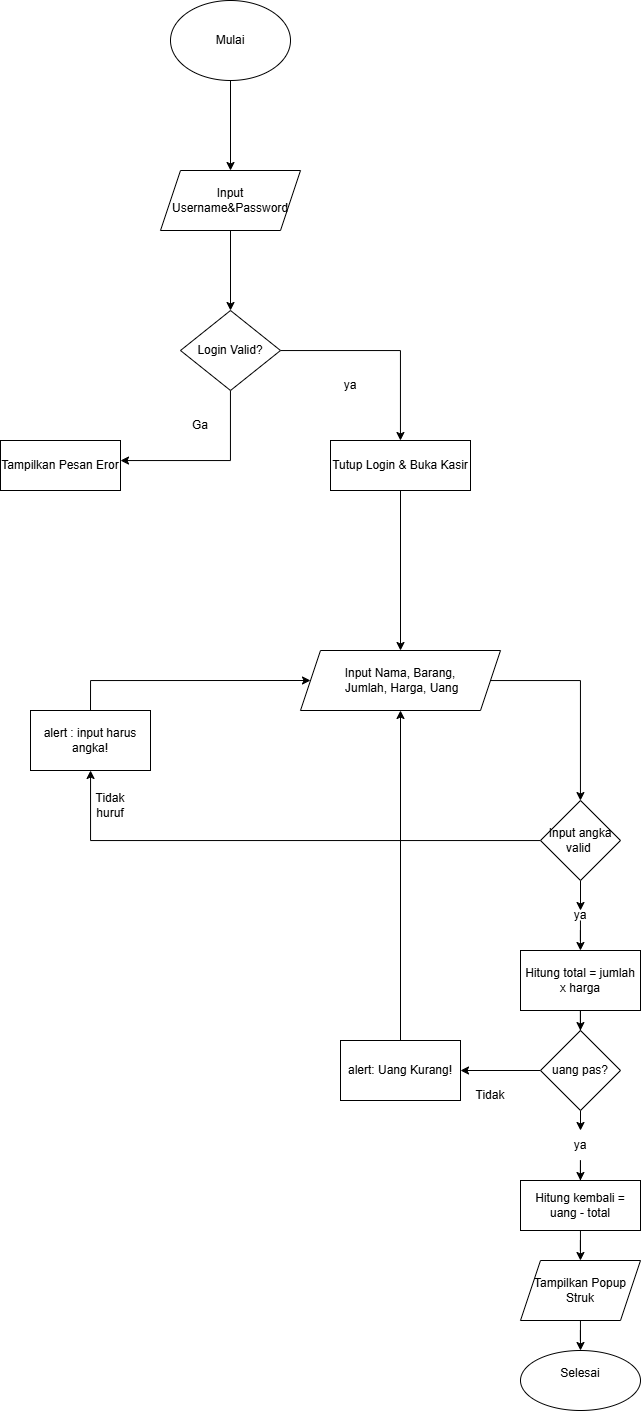

The diagram above was exported from draw.io. Its source (the exported page's mxGraphModel, read from the mxfile embedded in the PNG):
<mxGraphModel dx="827" dy="475" grid="1" gridSize="10" guides="1" tooltips="1" connect="1" arrows="1" fold="1" page="1" pageScale="1" pageWidth="827" pageHeight="1169" math="0" shadow="0">
  <root>
    <mxCell id="WIyWlLk6GJQsqaUBKTNV-0" />
    <mxCell id="WIyWlLk6GJQsqaUBKTNV-1" parent="WIyWlLk6GJQsqaUBKTNV-0" />
    <mxCell id="NNBOaH9V4PefsdpnMwr2-3" edge="1" parent="WIyWlLk6GJQsqaUBKTNV-1" source="NNBOaH9V4PefsdpnMwr2-0" style="edgeStyle=orthogonalEdgeStyle;rounded=0;orthogonalLoop=1;jettySize=auto;html=1;" target="NNBOaH9V4PefsdpnMwr2-1" value="">
      <mxGeometry relative="1" as="geometry" />
    </mxCell>
    <mxCell id="NNBOaH9V4PefsdpnMwr2-0" parent="WIyWlLk6GJQsqaUBKTNV-1" style="ellipse;whiteSpace=wrap;html=1;" value="Mulai" vertex="1">
      <mxGeometry height="80" width="120" x="330" y="50" as="geometry" />
    </mxCell>
    <mxCell id="NNBOaH9V4PefsdpnMwr2-4" edge="1" parent="WIyWlLk6GJQsqaUBKTNV-1" source="NNBOaH9V4PefsdpnMwr2-1" style="edgeStyle=orthogonalEdgeStyle;rounded=0;orthogonalLoop=1;jettySize=auto;html=1;" target="NNBOaH9V4PefsdpnMwr2-2" value="">
      <mxGeometry relative="1" as="geometry" />
    </mxCell>
    <mxCell id="NNBOaH9V4PefsdpnMwr2-1" parent="WIyWlLk6GJQsqaUBKTNV-1" style="shape=parallelogram;perimeter=parallelogramPerimeter;whiteSpace=wrap;html=1;fixedSize=1;" value="Input Username&amp;amp;Password" vertex="1">
      <mxGeometry height="60" width="140" x="320" y="220" as="geometry" />
    </mxCell>
    <mxCell id="NNBOaH9V4PefsdpnMwr2-6" edge="1" parent="WIyWlLk6GJQsqaUBKTNV-1" source="NNBOaH9V4PefsdpnMwr2-2" style="edgeStyle=orthogonalEdgeStyle;rounded=0;orthogonalLoop=1;jettySize=auto;html=1;" target="NNBOaH9V4PefsdpnMwr2-5" value="">
      <mxGeometry relative="1" as="geometry" />
    </mxCell>
    <mxCell id="NNBOaH9V4PefsdpnMwr2-11" edge="1" parent="WIyWlLk6GJQsqaUBKTNV-1" source="NNBOaH9V4PefsdpnMwr2-2" style="edgeStyle=orthogonalEdgeStyle;rounded=0;orthogonalLoop=1;jettySize=auto;html=1;" target="NNBOaH9V4PefsdpnMwr2-10" value="">
      <mxGeometry relative="1" as="geometry">
        <Array as="points">
          <mxPoint x="390" y="510" />
        </Array>
      </mxGeometry>
    </mxCell>
    <mxCell id="NNBOaH9V4PefsdpnMwr2-2" parent="WIyWlLk6GJQsqaUBKTNV-1" style="rhombus;whiteSpace=wrap;html=1;" value="Login Valid?" vertex="1">
      <mxGeometry height="80" width="100" x="340" y="360" as="geometry" />
    </mxCell>
    <mxCell id="NNBOaH9V4PefsdpnMwr2-14" edge="1" parent="WIyWlLk6GJQsqaUBKTNV-1" source="NNBOaH9V4PefsdpnMwr2-5" style="edgeStyle=orthogonalEdgeStyle;rounded=0;orthogonalLoop=1;jettySize=auto;html=1;" target="NNBOaH9V4PefsdpnMwr2-13" value="">
      <mxGeometry relative="1" as="geometry" />
    </mxCell>
    <mxCell id="NNBOaH9V4PefsdpnMwr2-5" parent="WIyWlLk6GJQsqaUBKTNV-1" style="whiteSpace=wrap;html=1;" value="Tutup Login &amp;amp; Buka Kasir" vertex="1">
      <mxGeometry height="50" width="140" x="490" y="490" as="geometry" />
    </mxCell>
    <mxCell id="NNBOaH9V4PefsdpnMwr2-7" parent="WIyWlLk6GJQsqaUBKTNV-1" style="text;html=1;whiteSpace=wrap;strokeColor=none;fillColor=none;align=center;verticalAlign=middle;rounded=0;" value="ya" vertex="1">
      <mxGeometry height="30" width="60" x="480" y="420" as="geometry" />
    </mxCell>
    <mxCell id="NNBOaH9V4PefsdpnMwr2-10" parent="WIyWlLk6GJQsqaUBKTNV-1" style="whiteSpace=wrap;html=1;" value="Tampilkan Pesan Eror" vertex="1">
      <mxGeometry height="50" width="120" x="160" y="490" as="geometry" />
    </mxCell>
    <mxCell id="NNBOaH9V4PefsdpnMwr2-12" parent="WIyWlLk6GJQsqaUBKTNV-1" style="text;html=1;whiteSpace=wrap;strokeColor=none;fillColor=none;align=center;verticalAlign=middle;rounded=0;" value="Ga" vertex="1">
      <mxGeometry height="30" width="60" x="330" y="460" as="geometry" />
    </mxCell>
    <mxCell id="NNBOaH9V4PefsdpnMwr2-16" edge="1" parent="WIyWlLk6GJQsqaUBKTNV-1" source="NNBOaH9V4PefsdpnMwr2-13" style="edgeStyle=orthogonalEdgeStyle;rounded=0;orthogonalLoop=1;jettySize=auto;html=1;" target="NNBOaH9V4PefsdpnMwr2-15" value="">
      <mxGeometry relative="1" as="geometry" />
    </mxCell>
    <mxCell id="NNBOaH9V4PefsdpnMwr2-13" parent="WIyWlLk6GJQsqaUBKTNV-1" style="shape=parallelogram;perimeter=parallelogramPerimeter;whiteSpace=wrap;html=1;fixedSize=1;" value="Input Nama, Barang,&lt;div&gt;&amp;nbsp;Jumlah, Harga, Uang&lt;/div&gt;" vertex="1">
      <mxGeometry height="60" width="200" x="460" y="700" as="geometry" />
    </mxCell>
    <mxCell id="NNBOaH9V4PefsdpnMwr2-21" edge="1" parent="WIyWlLk6GJQsqaUBKTNV-1" source="NNBOaH9V4PefsdpnMwr2-15" style="edgeStyle=orthogonalEdgeStyle;rounded=0;orthogonalLoop=1;jettySize=auto;html=1;" target="NNBOaH9V4PefsdpnMwr2-20" value="">
      <mxGeometry relative="1" as="geometry" />
    </mxCell>
    <mxCell id="NNBOaH9V4PefsdpnMwr2-23" edge="1" parent="WIyWlLk6GJQsqaUBKTNV-1" source="NNBOaH9V4PefsdpnMwr2-15" style="edgeStyle=orthogonalEdgeStyle;rounded=0;orthogonalLoop=1;jettySize=auto;html=1;exitX=0.5;exitY=1;exitDx=0;exitDy=0;entryX=0.5;entryY=0;entryDx=0;entryDy=0;" target="NNBOaH9V4PefsdpnMwr2-17">
      <mxGeometry relative="1" as="geometry" />
    </mxCell>
    <mxCell id="NNBOaH9V4PefsdpnMwr2-15" parent="WIyWlLk6GJQsqaUBKTNV-1" style="rhombus;whiteSpace=wrap;html=1;" value="Input angka valid&amp;nbsp;" vertex="1">
      <mxGeometry height="80" width="80" x="700" y="850" as="geometry" />
    </mxCell>
    <mxCell id="NNBOaH9V4PefsdpnMwr2-19" edge="1" parent="WIyWlLk6GJQsqaUBKTNV-1" source="NNBOaH9V4PefsdpnMwr2-17" style="edgeStyle=orthogonalEdgeStyle;rounded=0;orthogonalLoop=1;jettySize=auto;html=1;" target="NNBOaH9V4PefsdpnMwr2-18" value="">
      <mxGeometry relative="1" as="geometry" />
    </mxCell>
    <mxCell id="NNBOaH9V4PefsdpnMwr2-17" parent="WIyWlLk6GJQsqaUBKTNV-1" style="text;html=1;whiteSpace=wrap;strokeColor=none;fillColor=none;align=center;verticalAlign=middle;rounded=0;" value="ya" vertex="1">
      <mxGeometry height="10" width="60" x="710" y="960" as="geometry" />
    </mxCell>
    <mxCell id="NNBOaH9V4PefsdpnMwr2-27" edge="1" parent="WIyWlLk6GJQsqaUBKTNV-1" source="NNBOaH9V4PefsdpnMwr2-18" style="edgeStyle=orthogonalEdgeStyle;rounded=0;orthogonalLoop=1;jettySize=auto;html=1;" target="NNBOaH9V4PefsdpnMwr2-26" value="">
      <mxGeometry relative="1" as="geometry" />
    </mxCell>
    <mxCell id="NNBOaH9V4PefsdpnMwr2-18" parent="WIyWlLk6GJQsqaUBKTNV-1" style="whiteSpace=wrap;html=1;" value="Hitung total = jumlah x harga" vertex="1">
      <mxGeometry height="60" width="120" x="680" y="1000" as="geometry" />
    </mxCell>
    <mxCell id="NNBOaH9V4PefsdpnMwr2-49" edge="1" parent="WIyWlLk6GJQsqaUBKTNV-1" source="NNBOaH9V4PefsdpnMwr2-20" style="edgeStyle=orthogonalEdgeStyle;rounded=0;orthogonalLoop=1;jettySize=auto;html=1;exitX=0.5;exitY=0;exitDx=0;exitDy=0;entryX=0;entryY=0.5;entryDx=0;entryDy=0;" target="NNBOaH9V4PefsdpnMwr2-13">
      <mxGeometry relative="1" as="geometry" />
    </mxCell>
    <mxCell id="NNBOaH9V4PefsdpnMwr2-20" parent="WIyWlLk6GJQsqaUBKTNV-1" style="whiteSpace=wrap;html=1;" value="alert : input harus angka!" vertex="1">
      <mxGeometry height="60" width="120" x="190" y="760" as="geometry" />
    </mxCell>
    <mxCell id="NNBOaH9V4PefsdpnMwr2-22" parent="WIyWlLk6GJQsqaUBKTNV-1" style="text;html=1;whiteSpace=wrap;strokeColor=none;fillColor=none;align=center;verticalAlign=middle;rounded=0;" value="Tidak huruf" vertex="1">
      <mxGeometry height="30" width="60" x="240" y="840" as="geometry" />
    </mxCell>
    <mxCell id="NNBOaH9V4PefsdpnMwr2-46" edge="1" parent="WIyWlLk6GJQsqaUBKTNV-1" source="NNBOaH9V4PefsdpnMwr2-26" style="edgeStyle=orthogonalEdgeStyle;rounded=0;orthogonalLoop=1;jettySize=auto;html=1;" target="NNBOaH9V4PefsdpnMwr2-45" value="">
      <mxGeometry relative="1" as="geometry" />
    </mxCell>
    <mxCell id="NNBOaH9V4PefsdpnMwr2-60" edge="1" parent="WIyWlLk6GJQsqaUBKTNV-1" source="NNBOaH9V4PefsdpnMwr2-26" style="edgeStyle=orthogonalEdgeStyle;rounded=0;orthogonalLoop=1;jettySize=auto;html=1;exitX=0.5;exitY=1;exitDx=0;exitDy=0;entryX=0.5;entryY=0;entryDx=0;entryDy=0;" target="NNBOaH9V4PefsdpnMwr2-59">
      <mxGeometry relative="1" as="geometry" />
    </mxCell>
    <mxCell id="NNBOaH9V4PefsdpnMwr2-26" parent="WIyWlLk6GJQsqaUBKTNV-1" style="rhombus;whiteSpace=wrap;html=1;" value="uang pas?" vertex="1">
      <mxGeometry height="80" width="80" x="700" y="1080" as="geometry" />
    </mxCell>
    <mxCell id="NNBOaH9V4PefsdpnMwr2-38" edge="1" parent="WIyWlLk6GJQsqaUBKTNV-1" source="NNBOaH9V4PefsdpnMwr2-31" style="edgeStyle=orthogonalEdgeStyle;rounded=0;orthogonalLoop=1;jettySize=auto;html=1;" target="NNBOaH9V4PefsdpnMwr2-37" value="">
      <mxGeometry relative="1" as="geometry" />
    </mxCell>
    <mxCell id="NNBOaH9V4PefsdpnMwr2-42" edge="1" parent="WIyWlLk6GJQsqaUBKTNV-1" source="NNBOaH9V4PefsdpnMwr2-37" style="edgeStyle=orthogonalEdgeStyle;rounded=0;orthogonalLoop=1;jettySize=auto;html=1;" target="NNBOaH9V4PefsdpnMwr2-41" value="">
      <mxGeometry relative="1" as="geometry" />
    </mxCell>
    <mxCell id="NNBOaH9V4PefsdpnMwr2-37" parent="WIyWlLk6GJQsqaUBKTNV-1" style="shape=parallelogram;perimeter=parallelogramPerimeter;whiteSpace=wrap;html=1;fixedSize=1;" value="Tampilkan Popup Struk" vertex="1">
      <mxGeometry height="60" width="120" x="680" y="1310" as="geometry" />
    </mxCell>
    <mxCell id="NNBOaH9V4PefsdpnMwr2-41" parent="WIyWlLk6GJQsqaUBKTNV-1" style="ellipse;whiteSpace=wrap;html=1;" value="Selesai&lt;div&gt;&lt;br&gt;&lt;/div&gt;" vertex="1">
      <mxGeometry height="60" width="120" x="680" y="1400" as="geometry" />
    </mxCell>
    <mxCell id="NNBOaH9V4PefsdpnMwr2-48" edge="1" parent="WIyWlLk6GJQsqaUBKTNV-1" source="NNBOaH9V4PefsdpnMwr2-45" style="edgeStyle=orthogonalEdgeStyle;rounded=0;orthogonalLoop=1;jettySize=auto;html=1;exitX=0.5;exitY=0;exitDx=0;exitDy=0;entryX=0.5;entryY=1;entryDx=0;entryDy=0;" target="NNBOaH9V4PefsdpnMwr2-13">
      <mxGeometry relative="1" as="geometry" />
    </mxCell>
    <mxCell id="NNBOaH9V4PefsdpnMwr2-45" parent="WIyWlLk6GJQsqaUBKTNV-1" style="whiteSpace=wrap;html=1;" value="alert: Uang Kurang!" vertex="1">
      <mxGeometry height="60" width="120" x="500" y="1090" as="geometry" />
    </mxCell>
    <mxCell id="NNBOaH9V4PefsdpnMwr2-47" parent="WIyWlLk6GJQsqaUBKTNV-1" style="text;html=1;whiteSpace=wrap;strokeColor=none;fillColor=none;align=center;verticalAlign=middle;rounded=0;" value="Tidak" vertex="1">
      <mxGeometry height="30" width="60" x="620" y="1130" as="geometry" />
    </mxCell>
    <mxCell id="NNBOaH9V4PefsdpnMwr2-31" parent="WIyWlLk6GJQsqaUBKTNV-1" style="whiteSpace=wrap;html=1;" value="Hitung kembali = uang - total" vertex="1">
      <mxGeometry height="50" width="120" x="680" y="1230" as="geometry" />
    </mxCell>
    <mxCell id="NNBOaH9V4PefsdpnMwr2-63" edge="1" parent="WIyWlLk6GJQsqaUBKTNV-1" source="NNBOaH9V4PefsdpnMwr2-59" style="edgeStyle=orthogonalEdgeStyle;rounded=0;orthogonalLoop=1;jettySize=auto;html=1;exitX=0.5;exitY=1;exitDx=0;exitDy=0;" target="NNBOaH9V4PefsdpnMwr2-31" value="">
      <mxGeometry relative="1" as="geometry" />
    </mxCell>
    <mxCell id="NNBOaH9V4PefsdpnMwr2-59" parent="WIyWlLk6GJQsqaUBKTNV-1" style="text;html=1;whiteSpace=wrap;strokeColor=none;fillColor=none;align=center;verticalAlign=middle;rounded=0;" value="ya" vertex="1">
      <mxGeometry height="30" width="60" x="710" y="1180" as="geometry" />
    </mxCell>
  </root>
</mxGraphModel>